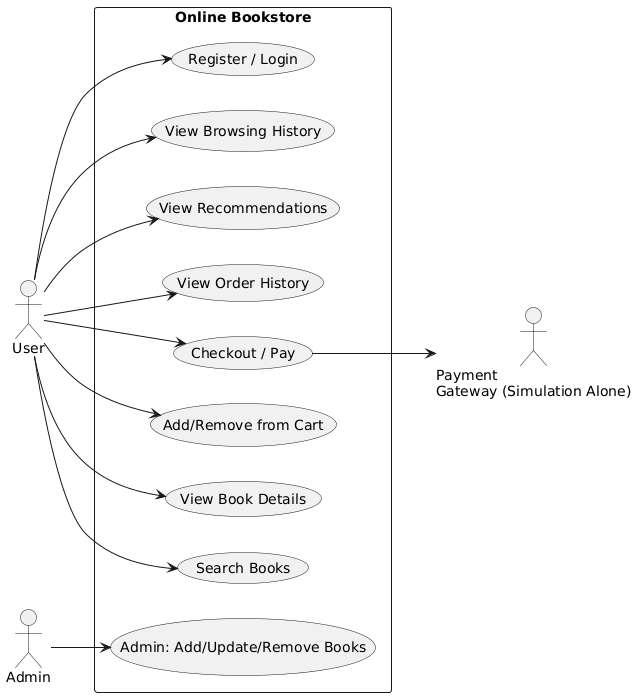

The diagram above was rendered by PlantUML. Its source (embedded in the PNG):
@startuml
left to right direction
actor User
actor Admin
actor "Payment\nGateway (Simulation Alone)" as PaymentGateway

rectangle "Online Bookstore" {
  usecase UC_Register as "Register / Login"
  usecase UC_Search as "Search Books"
  usecase UC_ViewDetails as "View Book Details"
  usecase UC_AddCart as "Add/Remove from Cart"
  usecase UC_Checkout as "Checkout / Pay"
  usecase UC_OrderHistory as "View Order History"
  usecase UC_ManageBooks as "Admin: Add/Update/Remove Books"
  usecase UC_Recommendations as "View Recommendations"
  usecase UC_History as "View Browsing History"
}

User --> UC_Register
User --> UC_Search
User --> UC_ViewDetails
User --> UC_AddCart
User --> UC_Checkout
User --> UC_OrderHistory
User --> UC_Recommendations
User --> UC_History

Admin --> UC_ManageBooks
UC_Checkout --> PaymentGateway
@enduml